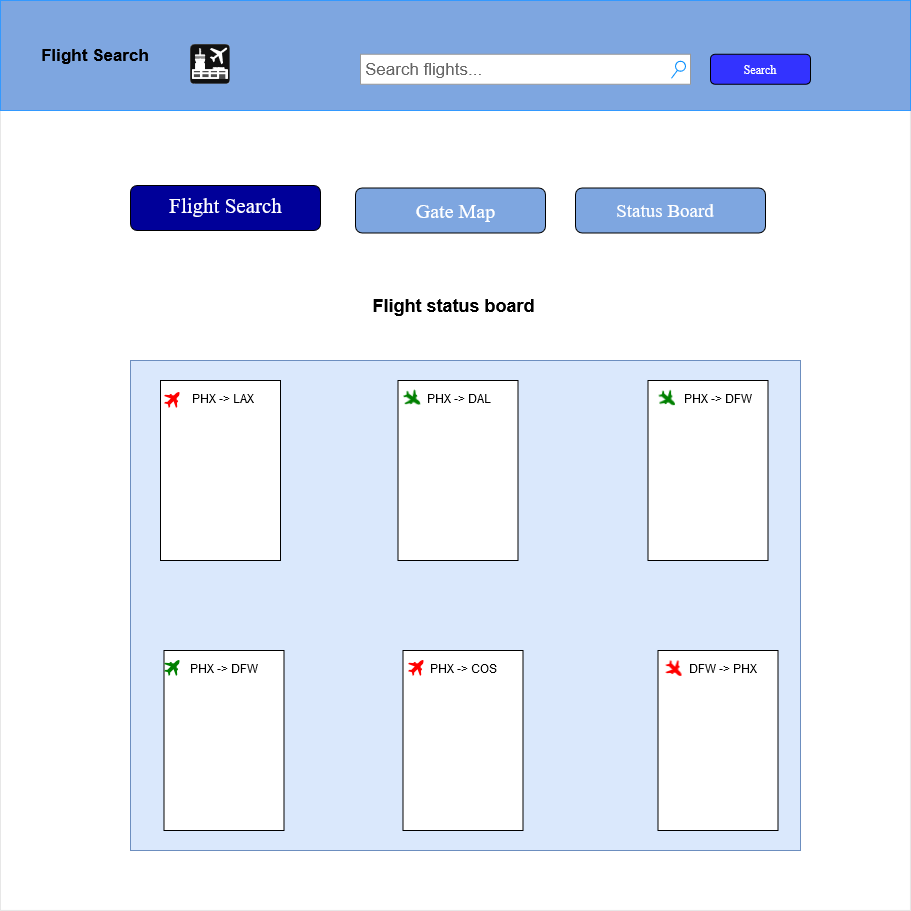

The diagram above was exported from draw.io. Its source (the exported page's mxGraphModel, read from the mxfile embedded in the PNG):
<mxGraphModel dx="2060" dy="1091" grid="1" gridSize="10" guides="1" tooltips="1" connect="1" arrows="1" fold="1" page="1" pageScale="1" pageWidth="850" pageHeight="1100" math="0" shadow="0">
  <root>
    <mxCell id="0" />
    <mxCell id="1" parent="0" />
    <mxCell id="plOQqqI_9g4vdShIDYNG-2" value="" style="whiteSpace=wrap;html=1;aspect=fixed;labelBackgroundColor=none;strokeWidth=0;" parent="1" vertex="1">
      <mxGeometry x="120" y="140" width="910" height="910" as="geometry" />
    </mxCell>
    <mxCell id="zPtMya6a3PfinrjHH_cw-1" value="" style="rounded=0;whiteSpace=wrap;html=1;fillColor=#dae8fc;strokeColor=#6c8ebf;" vertex="1" parent="1">
      <mxGeometry x="250" y="500" width="670" height="490" as="geometry" />
    </mxCell>
    <mxCell id="plOQqqI_9g4vdShIDYNG-14" value="" style="rounded=0;whiteSpace=wrap;html=1;" parent="1" vertex="1">
      <mxGeometry x="280" y="520" width="120" height="180" as="geometry" />
    </mxCell>
    <mxCell id="plOQqqI_9g4vdShIDYNG-15" value="" style="rounded=0;whiteSpace=wrap;html=1;" parent="1" vertex="1">
      <mxGeometry x="517.5" y="520" width="120" height="180" as="geometry" />
    </mxCell>
    <mxCell id="plOQqqI_9g4vdShIDYNG-16" value="" style="rounded=0;whiteSpace=wrap;html=1;" parent="1" vertex="1">
      <mxGeometry x="767.5" y="520" width="120" height="180" as="geometry" />
    </mxCell>
    <mxCell id="plOQqqI_9g4vdShIDYNG-17" value="" style="rounded=0;whiteSpace=wrap;html=1;" parent="1" vertex="1">
      <mxGeometry x="283.5" y="790" width="120" height="180" as="geometry" />
    </mxCell>
    <mxCell id="plOQqqI_9g4vdShIDYNG-18" value="" style="rounded=0;whiteSpace=wrap;html=1;" parent="1" vertex="1">
      <mxGeometry x="522.5" y="790" width="120" height="180" as="geometry" />
    </mxCell>
    <mxCell id="plOQqqI_9g4vdShIDYNG-19" value="" style="rounded=0;whiteSpace=wrap;html=1;" parent="1" vertex="1">
      <mxGeometry x="777.5" y="790" width="120" height="180" as="geometry" />
    </mxCell>
    <mxCell id="plOQqqI_9g4vdShIDYNG-20" value="" style="shape=image;verticalLabelPosition=bottom;labelBackgroundColor=default;verticalAlign=top;aspect=fixed;imageAspect=0;image=data:image/x-icon,(base64 omitted: 1536 chars);" parent="1" vertex="1">
      <mxGeometry x="283.5" y="532" width="16" height="16" as="geometry" />
    </mxCell>
    <mxCell id="plOQqqI_9g4vdShIDYNG-21" value="" style="shape=image;verticalLabelPosition=bottom;labelBackgroundColor=default;verticalAlign=top;aspect=fixed;imageAspect=0;image=data:image/x-icon,(base64 omitted: 1536 chars);" parent="1" vertex="1">
      <mxGeometry x="527.5" y="800" width="16" height="16" as="geometry" />
    </mxCell>
    <mxCell id="plOQqqI_9g4vdShIDYNG-22" value="" style="shape=image;verticalLabelPosition=bottom;labelBackgroundColor=default;verticalAlign=top;aspect=fixed;imageAspect=0;image=data:image/x-icon,(base64 omitted: 1536 chars);rotation=90;" parent="1" vertex="1">
      <mxGeometry x="784.5" y="800" width="16" height="16" as="geometry" />
    </mxCell>
    <mxCell id="plOQqqI_9g4vdShIDYNG-23" value="" style="shape=image;verticalLabelPosition=bottom;labelBackgroundColor=default;verticalAlign=top;aspect=fixed;imageAspect=0;image=data:image/x-icon,(base64 omitted: 1536 chars);rotation=80;" parent="1" vertex="1">
      <mxGeometry x="522.5" y="530" width="16" height="16" as="geometry" />
    </mxCell>
    <mxCell id="plOQqqI_9g4vdShIDYNG-24" value="" style="shape=image;verticalLabelPosition=bottom;labelBackgroundColor=default;verticalAlign=top;aspect=fixed;imageAspect=0;image=data:image/x-icon,(base64 omitted: 1536 chars);rotation=85;" parent="1" vertex="1">
      <mxGeometry x="777.5" y="530" width="16" height="16" as="geometry" />
    </mxCell>
    <mxCell id="plOQqqI_9g4vdShIDYNG-25" value="" style="shape=image;verticalLabelPosition=bottom;labelBackgroundColor=default;verticalAlign=top;aspect=fixed;imageAspect=0;image=data:image/x-icon,(base64 omitted: 1536 chars);" parent="1" vertex="1">
      <mxGeometry x="283.5" y="800" width="16" height="16" as="geometry" />
    </mxCell>
    <mxCell id="plOQqqI_9g4vdShIDYNG-27" value="PHX -&amp;gt; COS" style="text;strokeColor=none;align=center;fillColor=none;html=1;verticalAlign=middle;whiteSpace=wrap;rounded=0;" parent="1" vertex="1">
      <mxGeometry x="547.5" y="793" width="70" height="30" as="geometry" />
    </mxCell>
    <mxCell id="plOQqqI_9g4vdShIDYNG-28" value="PHX -&amp;gt; DFW" style="text;strokeColor=none;align=center;fillColor=none;html=1;verticalAlign=middle;whiteSpace=wrap;rounded=0;" parent="1" vertex="1">
      <mxGeometry x="308.5" y="793" width="70" height="30" as="geometry" />
    </mxCell>
    <mxCell id="plOQqqI_9g4vdShIDYNG-29" value="PHX -&amp;gt; LAX" style="text;strokeColor=none;align=center;fillColor=none;html=1;verticalAlign=middle;whiteSpace=wrap;rounded=0;" parent="1" vertex="1">
      <mxGeometry x="307.5" y="523" width="70" height="30" as="geometry" />
    </mxCell>
    <mxCell id="plOQqqI_9g4vdShIDYNG-30" value="PHX -&amp;gt; DAL" style="text;strokeColor=none;align=center;fillColor=none;html=1;verticalAlign=middle;whiteSpace=wrap;rounded=0;" parent="1" vertex="1">
      <mxGeometry x="543.5" y="523" width="70" height="30" as="geometry" />
    </mxCell>
    <mxCell id="plOQqqI_9g4vdShIDYNG-31" value="PHX -&amp;gt; DFW" style="text;strokeColor=none;align=center;fillColor=none;html=1;verticalAlign=middle;whiteSpace=wrap;rounded=0;" parent="1" vertex="1">
      <mxGeometry x="802.5" y="523" width="70" height="30" as="geometry" />
    </mxCell>
    <mxCell id="plOQqqI_9g4vdShIDYNG-32" value="DFW -&amp;gt; PHX" style="text;strokeColor=none;align=center;fillColor=none;html=1;verticalAlign=middle;whiteSpace=wrap;rounded=0;" parent="1" vertex="1">
      <mxGeometry x="807.5" y="793" width="70" height="30" as="geometry" />
    </mxCell>
    <mxCell id="zPtMya6a3PfinrjHH_cw-3" value="" style="rounded=0;whiteSpace=wrap;html=1;fillColor=#7EA6E0;strokeColor=#3399FF;" vertex="1" parent="1">
      <mxGeometry x="120" y="140" width="910" height="110" as="geometry" />
    </mxCell>
    <mxCell id="zPtMya6a3PfinrjHH_cw-5" value="&lt;font style=&quot;font-size: 18px;&quot;&gt;&lt;b&gt;Flight status board&lt;br&gt;&lt;/b&gt;&lt;/font&gt;" style="text;strokeColor=none;align=center;fillColor=none;html=1;verticalAlign=middle;whiteSpace=wrap;rounded=0;" vertex="1" parent="1">
      <mxGeometry x="465" y="430" width="216.5" height="30" as="geometry" />
    </mxCell>
    <mxCell id="plOQqqI_9g4vdShIDYNG-5" value="" style="rounded=1;whiteSpace=wrap;html=1;fillColor=#000099;" parent="1" vertex="1">
      <mxGeometry x="250" y="325" width="190" height="45" as="geometry" />
    </mxCell>
    <mxCell id="plOQqqI_9g4vdShIDYNG-6" value="" style="rounded=1;whiteSpace=wrap;html=1;fillColor=#7EA6E0;" parent="1" vertex="1">
      <mxGeometry x="475" y="327.5" width="190" height="45" as="geometry" />
    </mxCell>
    <mxCell id="plOQqqI_9g4vdShIDYNG-7" value="" style="rounded=1;whiteSpace=wrap;html=1;fillColor=#7EA6E0;" parent="1" vertex="1">
      <mxGeometry x="695" y="327.5" width="190" height="45" as="geometry" />
    </mxCell>
    <mxCell id="plOQqqI_9g4vdShIDYNG-8" value="&lt;font style=&quot;font-size: 21px;&quot; face=&quot;Times New Roman&quot;&gt;&lt;span style=&quot;color: rgb(255, 255, 255);&quot;&gt;Flight Search&lt;/span&gt;&lt;/font&gt;" style="text;strokeColor=none;align=center;fillColor=none;html=1;verticalAlign=middle;whiteSpace=wrap;rounded=0;fontColor=#0000FF;" parent="1" vertex="1">
      <mxGeometry x="262.5" y="320" width="165" height="50" as="geometry" />
    </mxCell>
    <mxCell id="plOQqqI_9g4vdShIDYNG-9" value="&lt;font style=&quot;font-size: 20px; color: rgb(255, 255, 255);&quot; face=&quot;Times New Roman&quot;&gt;Gate Map&lt;br&gt;&lt;/font&gt;" style="text;strokeColor=none;align=center;fillColor=none;html=1;verticalAlign=middle;whiteSpace=wrap;rounded=0;fontColor=#0000FF;" parent="1" vertex="1">
      <mxGeometry x="492.5" y="325" width="165" height="50" as="geometry" />
    </mxCell>
    <mxCell id="plOQqqI_9g4vdShIDYNG-10" value="&lt;font style=&quot;font-size: 19px; color: rgb(255, 255, 255);&quot; face=&quot;Times New Roman&quot;&gt;Status Board&lt;/font&gt;" style="text;strokeColor=none;align=center;fillColor=none;html=1;verticalAlign=middle;whiteSpace=wrap;rounded=0;fontColor=#0000FF;" parent="1" vertex="1">
      <mxGeometry x="715" y="325" width="140" height="50" as="geometry" />
    </mxCell>
    <mxCell id="plOQqqI_9g4vdShIDYNG-12" value="Search flights..." style="strokeWidth=1;shadow=0;dashed=0;align=center;html=1;shape=mxgraph.mockup.forms.searchBox;strokeColor=#999999;mainText=;strokeColor2=#008cff;fontColor=#666666;fontSize=17;align=left;spacingLeft=3;whiteSpace=wrap;" parent="1" vertex="1">
      <mxGeometry x="480" y="193.75" width="330" height="30" as="geometry" />
    </mxCell>
    <mxCell id="plOQqqI_9g4vdShIDYNG-13" value="&lt;font style=&quot;color: rgb(255, 255, 255);&quot; face=&quot;Times New Roman&quot;&gt;Search&lt;/font&gt;" style="rounded=1;whiteSpace=wrap;html=1;fillColor=#3333FF;" parent="1" vertex="1">
      <mxGeometry x="830" y="193.75" width="100" height="30" as="geometry" />
    </mxCell>
    <mxCell id="plOQqqI_9g4vdShIDYNG-4" value="" style="shape=image;verticalLabelPosition=bottom;labelBackgroundColor=default;verticalAlign=top;aspect=fixed;imageAspect=0;editableCssRules=.*;image=data:image/svg+xml,(base64 omitted: 4368 chars);" parent="1" vertex="1">
      <mxGeometry x="310" y="183.75" width="40" height="40" as="geometry" />
    </mxCell>
    <mxCell id="zPtMya6a3PfinrjHH_cw-2" value="&lt;b&gt;&lt;font style=&quot;font-size: 17px;&quot;&gt;Flight Search&lt;/font&gt;&lt;/b&gt;" style="text;strokeColor=none;align=center;fillColor=none;html=1;verticalAlign=middle;whiteSpace=wrap;rounded=0;" vertex="1" parent="1">
      <mxGeometry x="120" y="163.75" width="190" height="62.5" as="geometry" />
    </mxCell>
  </root>
</mxGraphModel>